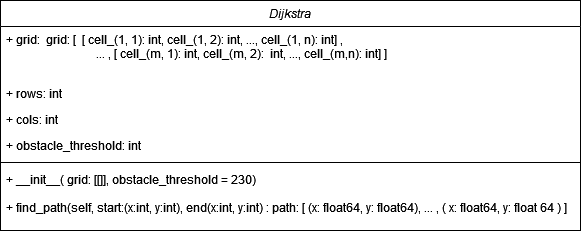

The diagram above was exported from draw.io. Its source (the exported page's mxGraphModel, read from the mxfile embedded in the PNG):
<mxGraphModel dx="792" dy="1133" grid="1" gridSize="10" guides="1" tooltips="1" connect="1" arrows="1" fold="1" page="1" pageScale="1" pageWidth="827" pageHeight="1169" math="0" shadow="0">
  <root>
    <mxCell id="WIyWlLk6GJQsqaUBKTNV-0" />
    <mxCell id="WIyWlLk6GJQsqaUBKTNV-1" parent="WIyWlLk6GJQsqaUBKTNV-0" />
    <mxCell id="zkfFHV4jXpPFQw0GAbJ--0" value="Dijkstra" style="swimlane;fontStyle=2;align=center;verticalAlign=top;childLayout=stackLayout;horizontal=1;startSize=26;horizontalStack=0;resizeParent=1;resizeLast=0;collapsible=1;marginBottom=0;rounded=0;shadow=0;strokeWidth=1;" parent="WIyWlLk6GJQsqaUBKTNV-1" vertex="1">
      <mxGeometry x="90" y="100" width="580" height="230" as="geometry">
        <mxRectangle x="230" y="140" width="160" height="26" as="alternateBounds" />
      </mxGeometry>
    </mxCell>
    <mxCell id="zkfFHV4jXpPFQw0GAbJ--1" value="+ grid:  grid: [  [ cell_(1, 1): int, cell_(1, 2): int, ..., cell_(1, n): int] , &#10;                              ... , [ cell_(m, 1): int, cell_(m, 2):  int, ..., cell_(m,n): int] ] " style="text;align=left;verticalAlign=top;spacingLeft=4;spacingRight=4;overflow=hidden;rotatable=0;points=[[0,0.5],[1,0.5]];portConstraint=eastwest;" parent="zkfFHV4jXpPFQw0GAbJ--0" vertex="1">
      <mxGeometry y="26" width="580" height="54" as="geometry" />
    </mxCell>
    <mxCell id="zkfFHV4jXpPFQw0GAbJ--2" value="+ rows: int" style="text;align=left;verticalAlign=top;spacingLeft=4;spacingRight=4;overflow=hidden;rotatable=0;points=[[0,0.5],[1,0.5]];portConstraint=eastwest;rounded=0;shadow=0;html=0;" parent="zkfFHV4jXpPFQw0GAbJ--0" vertex="1">
      <mxGeometry y="80" width="580" height="26" as="geometry" />
    </mxCell>
    <mxCell id="MXcxjNwhT6NUfTxrGDQH-1" value="+ cols: int" style="text;align=left;verticalAlign=top;spacingLeft=4;spacingRight=4;overflow=hidden;rotatable=0;points=[[0,0.5],[1,0.5]];portConstraint=eastwest;rounded=0;shadow=0;html=0;" vertex="1" parent="zkfFHV4jXpPFQw0GAbJ--0">
      <mxGeometry y="106" width="580" height="26" as="geometry" />
    </mxCell>
    <mxCell id="zkfFHV4jXpPFQw0GAbJ--3" value="+ obstacle_threshold: int" style="text;align=left;verticalAlign=top;spacingLeft=4;spacingRight=4;overflow=hidden;rotatable=0;points=[[0,0.5],[1,0.5]];portConstraint=eastwest;rounded=0;shadow=0;html=0;" parent="zkfFHV4jXpPFQw0GAbJ--0" vertex="1">
      <mxGeometry y="132" width="580" height="26" as="geometry" />
    </mxCell>
    <mxCell id="zkfFHV4jXpPFQw0GAbJ--4" value="" style="line;html=1;strokeWidth=1;align=left;verticalAlign=middle;spacingTop=-1;spacingLeft=3;spacingRight=3;rotatable=0;labelPosition=right;points=[];portConstraint=eastwest;" parent="zkfFHV4jXpPFQw0GAbJ--0" vertex="1">
      <mxGeometry y="158" width="580" height="8" as="geometry" />
    </mxCell>
    <mxCell id="MXcxjNwhT6NUfTxrGDQH-3" value="+ __init__( grid: [[]], obstacle_threshold = 230)" style="text;align=left;verticalAlign=top;spacingLeft=4;spacingRight=4;overflow=hidden;rotatable=0;points=[[0,0.5],[1,0.5]];portConstraint=eastwest;" vertex="1" parent="zkfFHV4jXpPFQw0GAbJ--0">
      <mxGeometry y="166" width="580" height="28" as="geometry" />
    </mxCell>
    <mxCell id="MXcxjNwhT6NUfTxrGDQH-7" value="+ find_path(self, start:(x:int, y:int), end(x:int, y:int) : path: [ (x: float64, y: float64), ... , ( x: float64, y: float 64 ) ] " style="text;align=left;verticalAlign=top;spacingLeft=4;spacingRight=4;overflow=hidden;rotatable=0;points=[[0,0.5],[1,0.5]];portConstraint=eastwest;" vertex="1" parent="zkfFHV4jXpPFQw0GAbJ--0">
      <mxGeometry y="194" width="580" height="28" as="geometry" />
    </mxCell>
  </root>
</mxGraphModel>